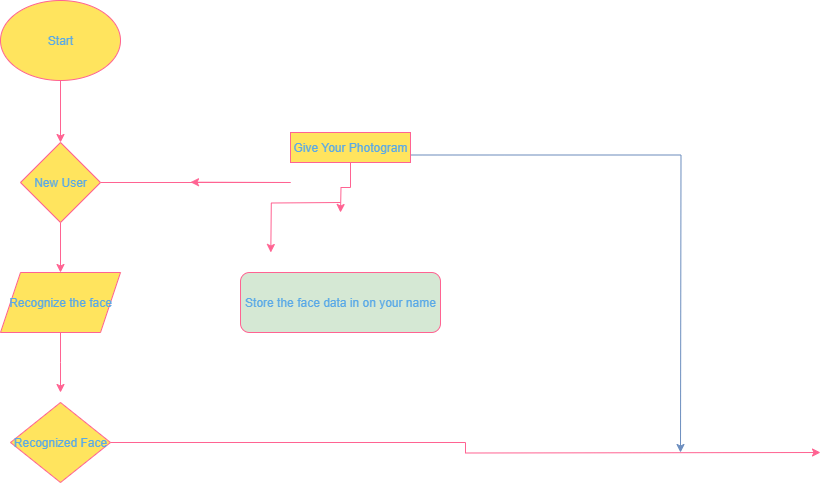

The diagram above was exported from draw.io. Its source (the exported page's mxGraphModel, read from the mxfile embedded in the PNG):
<mxGraphModel dx="1123" dy="596" grid="1" gridSize="10" guides="1" tooltips="1" connect="1" arrows="1" fold="1" page="1" pageScale="1" pageWidth="850" pageHeight="1100" math="0" shadow="0">
  <root>
    <mxCell id="0" />
    <mxCell id="1" parent="0" />
    <mxCell id="Hmq0_dA94P4-u05_CrfV-2" style="edgeStyle=orthogonalEdgeStyle;rounded=0;orthogonalLoop=1;jettySize=auto;html=1;exitX=0.5;exitY=1;exitDx=0;exitDy=0;labelBackgroundColor=none;strokeColor=#FF6392;fontColor=default;" edge="1" parent="1" source="Hmq0_dA94P4-u05_CrfV-1" target="Hmq0_dA94P4-u05_CrfV-3">
      <mxGeometry relative="1" as="geometry">
        <mxPoint y="160" as="targetPoint" />
      </mxGeometry>
    </mxCell>
    <mxCell id="Hmq0_dA94P4-u05_CrfV-1" value="Start" style="ellipse;whiteSpace=wrap;html=1;labelBackgroundColor=none;fillColor=#FFE45E;strokeColor=#FF6392;fontColor=#5AA9E6;" vertex="1" parent="1">
      <mxGeometry x="-60" y="28" width="120" height="80" as="geometry" />
    </mxCell>
    <mxCell id="Hmq0_dA94P4-u05_CrfV-4" style="edgeStyle=orthogonalEdgeStyle;rounded=0;orthogonalLoop=1;jettySize=auto;html=1;labelBackgroundColor=none;strokeColor=#FF6392;fontColor=default;" edge="1" parent="1" source="Hmq0_dA94P4-u05_CrfV-3" target="Hmq0_dA94P4-u05_CrfV-5">
      <mxGeometry relative="1" as="geometry">
        <mxPoint y="310" as="targetPoint" />
      </mxGeometry>
    </mxCell>
    <mxCell id="Hmq0_dA94P4-u05_CrfV-11" style="edgeStyle=orthogonalEdgeStyle;rounded=0;orthogonalLoop=1;jettySize=auto;html=1;exitX=1;exitY=0.5;exitDx=0;exitDy=0;labelBackgroundColor=none;strokeColor=#FF6392;fontColor=default;" edge="1" parent="1" source="Hmq0_dA94P4-u05_CrfV-3">
      <mxGeometry relative="1" as="geometry">
        <mxPoint x="129.99999999999977" y="209.69230769230762" as="targetPoint" />
        <Array as="points">
          <mxPoint x="230" y="210" />
          <mxPoint x="230" y="210" />
        </Array>
      </mxGeometry>
    </mxCell>
    <mxCell id="Hmq0_dA94P4-u05_CrfV-3" value="New User" style="rhombus;whiteSpace=wrap;html=1;labelBackgroundColor=none;fillColor=#FFE45E;strokeColor=#FF6392;fontColor=#5AA9E6;" vertex="1" parent="1">
      <mxGeometry x="-40" y="170" width="80" height="80" as="geometry" />
    </mxCell>
    <mxCell id="Hmq0_dA94P4-u05_CrfV-6" style="edgeStyle=orthogonalEdgeStyle;rounded=0;orthogonalLoop=1;jettySize=auto;html=1;labelBackgroundColor=none;strokeColor=#FF6392;fontColor=default;" edge="1" parent="1" source="Hmq0_dA94P4-u05_CrfV-5">
      <mxGeometry relative="1" as="geometry">
        <mxPoint y="420" as="targetPoint" />
      </mxGeometry>
    </mxCell>
    <mxCell id="Hmq0_dA94P4-u05_CrfV-5" value="Recognize the face" style="shape=parallelogram;perimeter=parallelogramPerimeter;whiteSpace=wrap;html=1;fixedSize=1;labelBackgroundColor=none;fillColor=#FFE45E;strokeColor=#FF6392;fontColor=#5AA9E6;" vertex="1" parent="1">
      <mxGeometry x="-60" y="300" width="120" height="60" as="geometry" />
    </mxCell>
    <mxCell id="Hmq0_dA94P4-u05_CrfV-19" style="edgeStyle=orthogonalEdgeStyle;rounded=0;orthogonalLoop=1;jettySize=auto;html=1;exitX=1;exitY=0.5;exitDx=0;exitDy=0;strokeColor=#FF6392;fontColor=#5AA9E6;fillColor=#FFE45E;" edge="1" parent="1" source="Hmq0_dA94P4-u05_CrfV-7">
      <mxGeometry relative="1" as="geometry">
        <mxPoint x="760" y="480" as="targetPoint" />
      </mxGeometry>
    </mxCell>
    <mxCell id="Hmq0_dA94P4-u05_CrfV-7" value="Recognized Face" style="rhombus;whiteSpace=wrap;html=1;labelBackgroundColor=none;fillColor=#FFE45E;strokeColor=#FF6392;fontColor=#5AA9E6;" vertex="1" parent="1">
      <mxGeometry x="-50" y="430" width="100" height="80" as="geometry" />
    </mxCell>
    <mxCell id="Hmq0_dA94P4-u05_CrfV-10" style="edgeStyle=orthogonalEdgeStyle;rounded=0;orthogonalLoop=1;jettySize=auto;html=1;exitX=0.5;exitY=1;exitDx=0;exitDy=0;labelBackgroundColor=none;strokeColor=#FF6392;fontColor=default;" edge="1" parent="1">
      <mxGeometry relative="1" as="geometry">
        <mxPoint x="210.30769230769215" y="280" as="targetPoint" />
        <mxPoint x="279.9999999999998" y="230" as="sourcePoint" />
      </mxGeometry>
    </mxCell>
    <mxCell id="Hmq0_dA94P4-u05_CrfV-13" value="Store the face data in on your name" style="rounded=1;whiteSpace=wrap;html=1;labelBackgroundColor=none;fillColor=#D5E8D4;strokeColor=#FF6392;fontColor=#5AA9E6;gradientColor=none;fillStyle=auto;" vertex="1" parent="1">
      <mxGeometry x="180" y="300" width="200" height="60" as="geometry" />
    </mxCell>
    <mxCell id="Hmq0_dA94P4-u05_CrfV-16" style="edgeStyle=orthogonalEdgeStyle;rounded=0;orthogonalLoop=1;jettySize=auto;html=1;labelBackgroundColor=none;strokeColor=#FF6392;fontColor=default;" edge="1" parent="1" source="Hmq0_dA94P4-u05_CrfV-15">
      <mxGeometry relative="1" as="geometry">
        <mxPoint x="279.9999999999998" y="240" as="targetPoint" />
      </mxGeometry>
    </mxCell>
    <mxCell id="Hmq0_dA94P4-u05_CrfV-20" style="edgeStyle=orthogonalEdgeStyle;rounded=0;orthogonalLoop=1;jettySize=auto;html=1;exitX=1;exitY=0.75;exitDx=0;exitDy=0;strokeColor=#6c8ebf;fontColor=#5AA9E6;fillColor=#dae8fc;" edge="1" parent="1" source="Hmq0_dA94P4-u05_CrfV-15">
      <mxGeometry relative="1" as="geometry">
        <mxPoint x="620" y="480" as="targetPoint" />
      </mxGeometry>
    </mxCell>
    <mxCell id="Hmq0_dA94P4-u05_CrfV-15" value="Give Your Photogram" style="rounded=0;whiteSpace=wrap;html=1;labelBackgroundColor=none;fillColor=#FFE45E;strokeColor=#FF6392;fontColor=#5AA9E6;" vertex="1" parent="1">
      <mxGeometry x="230" y="160" width="120" height="30" as="geometry" />
    </mxCell>
  </root>
</mxGraphModel>